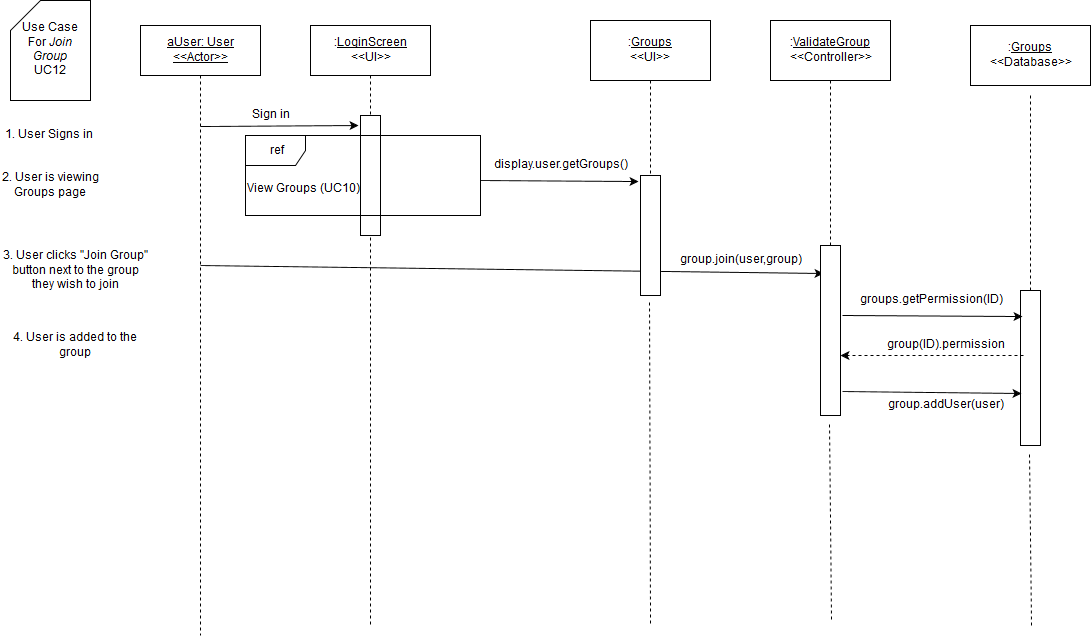

The diagram above was exported from draw.io. Its source (the exported page's mxGraphModel, read from the mxfile embedded in the PNG):
<mxGraphModel dx="1430" dy="750" grid="1" gridSize="10" guides="1" tooltips="1" connect="1" arrows="1" fold="1" page="1" pageScale="1" pageWidth="826" pageHeight="1169" background="#ffffff" math="0" shadow="0">
  <root>
    <mxCell id="0" />
    <mxCell id="1" parent="0" />
    <mxCell id="3" value="" style="endArrow=none;html=1;dashed=1;exitX=0.5;exitY=1;endFill=0;" parent="1" source="7" edge="1">
      <mxGeometry x="380" y="130" width="50" height="50" as="geometry">
        <mxPoint x="150" y="590" as="sourcePoint" />
        <mxPoint x="380" y="680" as="targetPoint" />
      </mxGeometry>
    </mxCell>
    <mxCell id="4" value="" style="whiteSpace=wrap;html=1;" parent="1" vertex="1">
      <mxGeometry x="370" y="170" width="20" height="120" as="geometry" />
    </mxCell>
    <mxCell id="5" value="&lt;u&gt;aUser: User&lt;br&gt;&amp;lt;&amp;lt;Actor&amp;gt;&amp;gt;&lt;br&gt;&lt;/u&gt;" style="whiteSpace=wrap;html=1;" parent="1" vertex="1">
      <mxGeometry x="150" y="80" width="120" height="50" as="geometry" />
    </mxCell>
    <mxCell id="6" value="" style="endArrow=none;html=1;exitX=0.5;exitY=1;endFill=0;dashed=1;" parent="1" source="5" edge="1">
      <mxGeometry x="210" y="130" width="50" height="50" as="geometry">
        <mxPoint x="150" y="190" as="sourcePoint" />
        <mxPoint x="210" y="690" as="targetPoint" />
      </mxGeometry>
    </mxCell>
    <mxCell id="7" value=":&lt;u&gt;LoginScreen&lt;/u&gt;&lt;br&gt;&amp;lt;&amp;lt;UI&amp;gt;&amp;gt;" style="whiteSpace=wrap;html=1;" parent="1" vertex="1">
      <mxGeometry x="320" y="80" width="120" height="50" as="geometry" />
    </mxCell>
    <mxCell id="9" value="Sign in" style="text;html=1;strokeColor=none;fillColor=none;align=center;verticalAlign=middle;whiteSpace=wrap;" parent="1" vertex="1">
      <mxGeometry x="220" y="160" width="120" height="20" as="geometry" />
    </mxCell>
    <mxCell id="10" value="" style="endArrow=classic;html=1;" parent="1" edge="1">
      <mxGeometry x="210" y="181" width="50" height="50" as="geometry">
        <mxPoint x="210" y="181" as="sourcePoint" />
        <mxPoint x="368" y="180" as="targetPoint" />
      </mxGeometry>
    </mxCell>
    <mxCell id="11" value="Use Case &lt;br&gt;For &lt;i&gt;Join Group&lt;/i&gt;&lt;br&gt;UC12" style="shape=card;whiteSpace=wrap;html=1;" parent="1" vertex="1">
      <mxGeometry x="20" y="55" width="80" height="100" as="geometry" />
    </mxCell>
    <mxCell id="12" value="1. User Signs in" style="text;html=1;strokeColor=none;fillColor=none;align=center;verticalAlign=middle;whiteSpace=wrap;" parent="1" vertex="1">
      <mxGeometry x="10" y="180" width="95" height="20" as="geometry" />
    </mxCell>
    <mxCell id="16" value="View Groups (UC10)" style="text;html=1;resizable=0;points=[];autosize=1;align=left;verticalAlign=top;spacingTop=-4;" parent="1" vertex="1">
      <mxGeometry x="255" y="235" width="130" height="20" as="geometry" />
    </mxCell>
    <mxCell id="17" value="ref" style="shape=umlFrame;whiteSpace=wrap;fillColor=#ffffff;strokeColor=#000000;labelBackgroundColor=none;labelBorderColor=none;html=1;" parent="1" vertex="1">
      <mxGeometry x="255" y="190" width="235" height="80" as="geometry" />
    </mxCell>
    <mxCell id="21" value="" style="endArrow=classic;html=1;shadow=0;entryX=-0.1;entryY=0.05;entryPerimeter=0;" parent="1" target="167" edge="1">
      <mxGeometry x="385" y="280" width="50" height="50" as="geometry">
        <mxPoint x="490" y="235" as="sourcePoint" />
        <mxPoint x="610" y="235" as="targetPoint" />
      </mxGeometry>
    </mxCell>
    <mxCell id="25" value="2. User is viewing Groups page" style="text;html=1;strokeColor=none;fillColor=none;align=center;verticalAlign=middle;whiteSpace=wrap;" parent="1" vertex="1">
      <mxGeometry x="10" y="225" width="100" height="30" as="geometry" />
    </mxCell>
    <mxCell id="28" value="3. User clicks &quot;Join Group&quot; button next to the group they wish to join" style="text;html=1;strokeColor=none;fillColor=none;align=center;verticalAlign=middle;whiteSpace=wrap;labelBackgroundColor=none;" parent="1" vertex="1">
      <mxGeometry x="10" y="310" width="150" height="30" as="geometry" />
    </mxCell>
    <mxCell id="137" value="" style="endArrow=classic;html=1;shadow=0;entryX=0.15;entryY=0.163;entryPerimeter=0;" parent="1" target="157" edge="1">
      <mxGeometry width="50" height="50" relative="1" as="geometry">
        <mxPoint x="210" y="320" as="sourcePoint" />
        <mxPoint x="649" y="320" as="targetPoint" />
      </mxGeometry>
    </mxCell>
    <mxCell id="146" value=":&lt;u&gt;Groups&lt;br&gt;&lt;/u&gt;&amp;lt;&amp;lt;UI&amp;gt;&amp;gt;" style="whiteSpace=wrap;html=1;" parent="1" vertex="1">
      <mxGeometry x="600" y="75" width="120" height="60" as="geometry" />
    </mxCell>
    <mxCell id="154" value="" style="endArrow=none;html=1;shadow=0;exitX=0.46;exitY=1.055;endFill=0;dashed=1;exitPerimeter=0;" parent="1" edge="1" source="167">
      <mxGeometry x="660" y="135" width="50" height="50" as="geometry">
        <mxPoint x="660" y="135" as="sourcePoint" />
        <mxPoint x="660" y="680" as="targetPoint" />
      </mxGeometry>
    </mxCell>
    <mxCell id="156" value="" style="endArrow=none;html=1;shadow=0;exitX=0.46;exitY=1.055;endFill=0;dashed=1;exitPerimeter=0;" parent="1" source="157" edge="1">
      <mxGeometry x="840" y="145" width="50" height="50" as="geometry">
        <mxPoint x="840" y="145" as="sourcePoint" />
        <mxPoint x="841" y="675" as="targetPoint" />
      </mxGeometry>
    </mxCell>
    <mxCell id="157" value="" style="whiteSpace=wrap;html=1;" parent="1" vertex="1">
      <mxGeometry x="830" y="300" width="20" height="170" as="geometry" />
    </mxCell>
    <mxCell id="158" value="" style="endArrow=none;html=1;shadow=0;exitX=0.5;exitY=1;endFill=0;dashed=1;" parent="1" source="166" target="157" edge="1">
      <mxGeometry x="840" y="145" width="50" height="50" as="geometry">
        <mxPoint x="840" y="145" as="sourcePoint" />
        <mxPoint x="841" y="675" as="targetPoint" />
      </mxGeometry>
    </mxCell>
    <mxCell id="159" value="display.user.getGroups()" style="text;html=1;strokeColor=none;fillColor=none;align=center;verticalAlign=middle;whiteSpace=wrap;" parent="1" vertex="1">
      <mxGeometry x="510" y="210" width="120" height="20" as="geometry" />
    </mxCell>
    <mxCell id="166" value=":&lt;u&gt;ValidateGroup&lt;/u&gt;&lt;br&gt;&amp;lt;&amp;lt;Controller&amp;gt;&amp;gt;" style="whiteSpace=wrap;html=1;" parent="1" vertex="1">
      <mxGeometry x="780" y="75" width="120" height="60" as="geometry" />
    </mxCell>
    <mxCell id="173" value=":&lt;u&gt;Groups&lt;/u&gt;&lt;br&gt;&amp;lt;&amp;lt;Database&amp;gt;&amp;gt;" style="whiteSpace=wrap;html=1;" parent="1" vertex="1">
      <mxGeometry x="980" y="80" width="120" height="60" as="geometry" />
    </mxCell>
    <mxCell id="174" value="" style="endArrow=none;html=1;shadow=0;exitX=0.46;exitY=1.055;endFill=0;dashed=1;exitPerimeter=0;" parent="1" source="175" edge="1">
      <mxGeometry x="1040" y="150" width="50" height="50" as="geometry">
        <mxPoint x="1040" y="150" as="sourcePoint" />
        <mxPoint x="1041" y="680" as="targetPoint" />
      </mxGeometry>
    </mxCell>
    <mxCell id="179" value="group.addUser(user)" style="text;html=1;strokeColor=none;fillColor=none;align=center;verticalAlign=middle;whiteSpace=wrap;" parent="1" vertex="1">
      <mxGeometry x="910" y="450" width="90" height="20" as="geometry" />
    </mxCell>
    <mxCell id="175" value="" style="whiteSpace=wrap;html=1;" parent="1" vertex="1">
      <mxGeometry x="1030" y="345" width="20" height="155" as="geometry" />
    </mxCell>
    <mxCell id="180" value="" style="endArrow=none;html=1;shadow=0;exitX=0.46;exitY=1.055;endFill=0;dashed=1;exitPerimeter=0;" parent="1" target="175" edge="1">
      <mxGeometry x="1040" y="150" width="50" height="50" as="geometry">
        <mxPoint x="1040" y="150" as="sourcePoint" />
        <mxPoint x="1041" y="680" as="targetPoint" />
      </mxGeometry>
    </mxCell>
    <mxCell id="181" value="" style="endArrow=classic;html=1;shadow=0;exitX=1.1;exitY=0.856;exitPerimeter=0;entryX=0.05;entryY=0.667;entryPerimeter=0;" parent="1" source="157" edge="1" target="175">
      <mxGeometry width="50" height="50" relative="1" as="geometry">
        <mxPoint x="10" y="770" as="sourcePoint" />
        <mxPoint x="1033" y="375" as="targetPoint" />
      </mxGeometry>
    </mxCell>
    <mxCell id="182" value="4. User is added to the group" style="text;html=1;strokeColor=none;fillColor=none;align=center;verticalAlign=middle;whiteSpace=wrap;labelBackgroundColor=none;" parent="1" vertex="1">
      <mxGeometry x="10" y="385" width="150" height="30" as="geometry" />
    </mxCell>
    <mxCell id="183" value="group.join(user,group)" style="text;html=1;strokeColor=none;fillColor=none;align=center;verticalAlign=middle;whiteSpace=wrap;" parent="1" vertex="1">
      <mxGeometry x="730" y="305" width="40" height="20" as="geometry" />
    </mxCell>
    <mxCell id="190" value="" style="endArrow=classic;html=1;shadow=0;exitX=1.1;exitY=0.413;exitPerimeter=0;entryX=0.1;entryY=0.17;entryPerimeter=0;" edge="1" parent="1" source="157" target="175">
      <mxGeometry width="50" height="50" relative="1" as="geometry">
        <mxPoint x="50" y="770" as="sourcePoint" />
        <mxPoint x="100" y="720" as="targetPoint" />
      </mxGeometry>
    </mxCell>
    <mxCell id="191" value="groups.getPermission(ID)" style="text;html=1;strokeColor=none;fillColor=none;align=center;verticalAlign=middle;whiteSpace=wrap;" vertex="1" parent="1">
      <mxGeometry x="920" y="345" width="40" height="20" as="geometry" />
    </mxCell>
    <mxCell id="192" value="" style="endArrow=classic;html=1;shadow=0;exitX=0.15;exitY=0.419;exitPerimeter=0;dashed=1;" edge="1" parent="1" source="175">
      <mxGeometry width="50" height="50" relative="1" as="geometry">
        <mxPoint x="10" y="770" as="sourcePoint" />
        <mxPoint x="850" y="410" as="targetPoint" />
      </mxGeometry>
    </mxCell>
    <mxCell id="193" value="group(ID).permission" style="text;html=1;strokeColor=none;fillColor=none;align=center;verticalAlign=middle;whiteSpace=wrap;" vertex="1" parent="1">
      <mxGeometry x="935" y="390" width="40" height="20" as="geometry" />
    </mxCell>
    <mxCell id="167" value="" style="whiteSpace=wrap;html=1;" parent="1" vertex="1">
      <mxGeometry x="650" y="230" width="20" height="120" as="geometry" />
    </mxCell>
    <mxCell id="202" value="" style="endArrow=none;html=1;shadow=0;exitX=0.46;exitY=1.055;endFill=0;dashed=1;exitPerimeter=0;" edge="1" parent="1" target="167">
      <mxGeometry x="660" y="135" width="50" height="50" as="geometry">
        <mxPoint x="660" y="135" as="sourcePoint" />
        <mxPoint x="660" y="680" as="targetPoint" />
      </mxGeometry>
    </mxCell>
  </root>
</mxGraphModel>